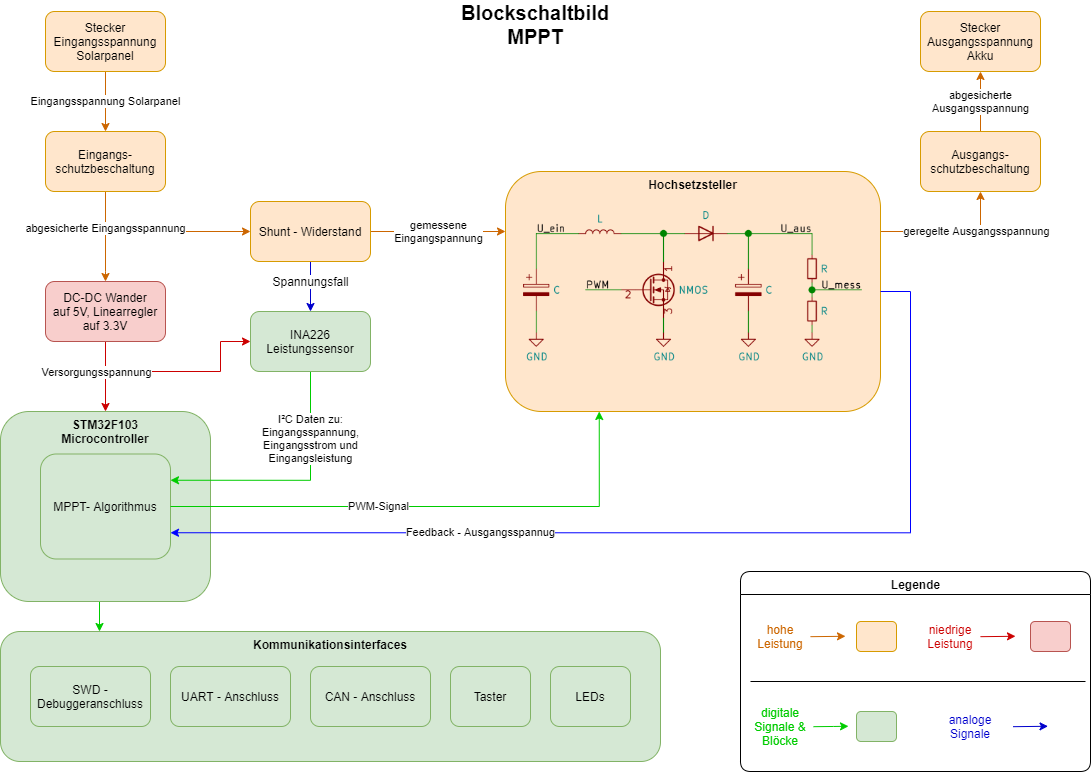

The diagram above was exported from draw.io. Its source (the exported page's mxGraphModel, read from the mxfile embedded in the PNG):
<mxGraphModel dx="1422" dy="764" grid="1" gridSize="10" guides="1" tooltips="1" connect="1" arrows="1" fold="1" page="1" pageScale="1" pageWidth="1169" pageHeight="827" math="0" shadow="0">
  <root>
    <mxCell id="WIyWlLk6GJQsqaUBKTNV-0" />
    <mxCell id="WIyWlLk6GJQsqaUBKTNV-1" parent="WIyWlLk6GJQsqaUBKTNV-0" />
    <mxCell id="voR3VKt6-9s4UawbJ2hm-3" value="Eingangsspannung Solarpanel" style="edgeStyle=orthogonalEdgeStyle;rounded=0;orthogonalLoop=1;jettySize=auto;html=1;strokeColor=#CC6600;" edge="1" parent="WIyWlLk6GJQsqaUBKTNV-1" source="voR3VKt6-9s4UawbJ2hm-1" target="voR3VKt6-9s4UawbJ2hm-2">
      <mxGeometry relative="1" as="geometry" />
    </mxCell>
    <mxCell id="voR3VKt6-9s4UawbJ2hm-1" value="Stecker&lt;br&gt;Eingangsspannung&lt;br&gt;Solarpanel" style="rounded=1;whiteSpace=wrap;html=1;fillColor=#ffe6cc;strokeColor=#d79b00;gradientDirection=north;" vertex="1" parent="WIyWlLk6GJQsqaUBKTNV-1">
      <mxGeometry x="95" y="40" width="120" height="60" as="geometry" />
    </mxCell>
    <mxCell id="voR3VKt6-9s4UawbJ2hm-5" value="" style="edgeStyle=orthogonalEdgeStyle;rounded=0;orthogonalLoop=1;jettySize=auto;html=1;strokeColor=#CC6600;" edge="1" parent="WIyWlLk6GJQsqaUBKTNV-1" source="voR3VKt6-9s4UawbJ2hm-2" target="voR3VKt6-9s4UawbJ2hm-4">
      <mxGeometry relative="1" as="geometry">
        <Array as="points">
          <mxPoint x="155" y="300" />
          <mxPoint x="155" y="300" />
        </Array>
      </mxGeometry>
    </mxCell>
    <mxCell id="voR3VKt6-9s4UawbJ2hm-23" value="abgesicherte Eingangsspannung" style="edgeStyle=orthogonalEdgeStyle;rounded=0;orthogonalLoop=1;jettySize=auto;html=1;exitX=0.5;exitY=1;exitDx=0;exitDy=0;entryX=0;entryY=0.5;entryDx=0;entryDy=0;strokeColor=#CC6600;" edge="1" parent="WIyWlLk6GJQsqaUBKTNV-1" source="voR3VKt6-9s4UawbJ2hm-2" target="voR3VKt6-9s4UawbJ2hm-20">
      <mxGeometry x="-0.5997" relative="1" as="geometry">
        <Array as="points">
          <mxPoint x="155" y="260" />
        </Array>
        <mxPoint as="offset" />
      </mxGeometry>
    </mxCell>
    <mxCell id="voR3VKt6-9s4UawbJ2hm-2" value="Eingangs-schutzbeschaltung" style="rounded=1;whiteSpace=wrap;html=1;fillColor=#ffe6cc;strokeColor=#d79b00;gradientDirection=north;" vertex="1" parent="WIyWlLk6GJQsqaUBKTNV-1">
      <mxGeometry x="95" y="160" width="120" height="60" as="geometry" />
    </mxCell>
    <mxCell id="voR3VKt6-9s4UawbJ2hm-7" value="" style="edgeStyle=orthogonalEdgeStyle;rounded=0;orthogonalLoop=1;jettySize=auto;html=1;strokeColor=#CC0000;" edge="1" parent="WIyWlLk6GJQsqaUBKTNV-1" source="voR3VKt6-9s4UawbJ2hm-4" target="voR3VKt6-9s4UawbJ2hm-6">
      <mxGeometry x="-1" y="-110" relative="1" as="geometry">
        <mxPoint as="offset" />
      </mxGeometry>
    </mxCell>
    <mxCell id="voR3VKt6-9s4UawbJ2hm-37" style="edgeStyle=orthogonalEdgeStyle;rounded=0;orthogonalLoop=1;jettySize=auto;html=1;exitX=0.5;exitY=1;exitDx=0;exitDy=0;strokeColor=#CC0000;entryX=0;entryY=0.5;entryDx=0;entryDy=0;" edge="1" parent="WIyWlLk6GJQsqaUBKTNV-1" source="voR3VKt6-9s4UawbJ2hm-4" target="voR3VKt6-9s4UawbJ2hm-84">
      <mxGeometry relative="1" as="geometry">
        <mxPoint x="340" y="320" as="targetPoint" />
        <Array as="points">
          <mxPoint x="155" y="400" />
          <mxPoint x="270" y="400" />
          <mxPoint x="270" y="370" />
        </Array>
      </mxGeometry>
    </mxCell>
    <mxCell id="voR3VKt6-9s4UawbJ2hm-38" value="Versorgungsspannung" style="edgeLabel;html=1;align=center;verticalAlign=middle;resizable=0;points=[];" vertex="1" connectable="0" parent="voR3VKt6-9s4UawbJ2hm-37">
      <mxGeometry x="-0.2907" y="2" relative="1" as="geometry">
        <mxPoint x="-53" y="2" as="offset" />
      </mxGeometry>
    </mxCell>
    <mxCell id="voR3VKt6-9s4UawbJ2hm-4" value="DC-DC Wander&lt;br&gt;auf&amp;nbsp;5V, Linearregler&lt;br&gt;auf 3.3V" style="rounded=1;whiteSpace=wrap;html=1;fillColor=#f8cecc;strokeColor=#b85450;" vertex="1" parent="WIyWlLk6GJQsqaUBKTNV-1">
      <mxGeometry x="95" y="310" width="120" height="60" as="geometry" />
    </mxCell>
    <mxCell id="voR3VKt6-9s4UawbJ2hm-60" style="edgeStyle=orthogonalEdgeStyle;rounded=0;orthogonalLoop=1;jettySize=auto;html=1;exitX=0.5;exitY=1;exitDx=0;exitDy=0;entryX=0.15;entryY=0;entryDx=0;entryDy=0;entryPerimeter=0;strokeColor=#00CC00;" edge="1" parent="WIyWlLk6GJQsqaUBKTNV-1" source="voR3VKt6-9s4UawbJ2hm-6" target="voR3VKt6-9s4UawbJ2hm-52">
      <mxGeometry relative="1" as="geometry" />
    </mxCell>
    <mxCell id="voR3VKt6-9s4UawbJ2hm-6" value="STM32F103&lt;br&gt;Microcontroller" style="rounded=1;whiteSpace=wrap;html=1;align=center;verticalAlign=top;fontStyle=1;fillColor=#d5e8d4;strokeColor=#82b366;" vertex="1" parent="WIyWlLk6GJQsqaUBKTNV-1">
      <mxGeometry x="50" y="440" width="210" height="190" as="geometry" />
    </mxCell>
    <mxCell id="voR3VKt6-9s4UawbJ2hm-9" value="MPPT- Algorithmus" style="rounded=1;whiteSpace=wrap;html=1;fillColor=#d5e8d4;strokeColor=#82b366;" vertex="1" parent="WIyWlLk6GJQsqaUBKTNV-1">
      <mxGeometry x="90" y="482.5" width="130" height="105" as="geometry" />
    </mxCell>
    <mxCell id="voR3VKt6-9s4UawbJ2hm-46" value="geregelte Ausgangsspannung" style="edgeStyle=orthogonalEdgeStyle;rounded=0;orthogonalLoop=1;jettySize=auto;html=1;exitX=1;exitY=0.25;exitDx=0;exitDy=0;entryX=0.5;entryY=1;entryDx=0;entryDy=0;strokeColor=#CC6600;" edge="1" parent="WIyWlLk6GJQsqaUBKTNV-1" source="voR3VKt6-9s4UawbJ2hm-11" target="voR3VKt6-9s4UawbJ2hm-45">
      <mxGeometry x="0.3723" relative="1" as="geometry">
        <mxPoint as="offset" />
      </mxGeometry>
    </mxCell>
    <mxCell id="voR3VKt6-9s4UawbJ2hm-11" value="Hochsetzsteller" style="rounded=1;whiteSpace=wrap;html=1;align=center;verticalAlign=top;horizontal=1;fontStyle=1;fillColor=#ffe6cc;strokeColor=#d79b00;gradientDirection=north;" vertex="1" parent="WIyWlLk6GJQsqaUBKTNV-1">
      <mxGeometry x="555" y="200" width="375" height="240" as="geometry" />
    </mxCell>
    <mxCell id="voR3VKt6-9s4UawbJ2hm-22" value="gemessene&lt;br&gt;Eingangspannung" style="edgeStyle=orthogonalEdgeStyle;rounded=0;orthogonalLoop=1;jettySize=auto;html=1;exitX=1;exitY=0.5;exitDx=0;exitDy=0;entryX=0;entryY=0.25;entryDx=0;entryDy=0;strokeColor=#CC6600;" edge="1" parent="WIyWlLk6GJQsqaUBKTNV-1" source="voR3VKt6-9s4UawbJ2hm-20" target="voR3VKt6-9s4UawbJ2hm-11">
      <mxGeometry relative="1" as="geometry" />
    </mxCell>
    <mxCell id="voR3VKt6-9s4UawbJ2hm-24" value="I²C Daten zu:&lt;br&gt;Eingangsspannung,&lt;br&gt;Eingangsstrom und&lt;br&gt;Eingangsleistung" style="edgeStyle=orthogonalEdgeStyle;rounded=0;orthogonalLoop=1;jettySize=auto;html=1;exitX=0.5;exitY=1;exitDx=0;exitDy=0;entryX=1;entryY=0.25;entryDx=0;entryDy=0;strokeColor=#00CC00;" edge="1" parent="WIyWlLk6GJQsqaUBKTNV-1" source="voR3VKt6-9s4UawbJ2hm-84" target="voR3VKt6-9s4UawbJ2hm-9">
      <mxGeometry x="-0.4592" relative="1" as="geometry">
        <mxPoint as="offset" />
      </mxGeometry>
    </mxCell>
    <mxCell id="voR3VKt6-9s4UawbJ2hm-86" value="Spannungsfall" style="edgeStyle=orthogonalEdgeStyle;rounded=0;orthogonalLoop=1;jettySize=auto;html=1;exitX=0.5;exitY=1;exitDx=0;exitDy=0;entryX=0.5;entryY=0;entryDx=0;entryDy=0;fontSize=12;fontColor=#000000;strokeColor=#0000CC;" edge="1" parent="WIyWlLk6GJQsqaUBKTNV-1" source="voR3VKt6-9s4UawbJ2hm-20" target="voR3VKt6-9s4UawbJ2hm-84">
      <mxGeometry x="-0.2" relative="1" as="geometry">
        <Array as="points">
          <mxPoint x="360" y="310" />
          <mxPoint x="360" y="310" />
        </Array>
        <mxPoint as="offset" />
      </mxGeometry>
    </mxCell>
    <mxCell id="voR3VKt6-9s4UawbJ2hm-20" value="Shunt - Widerstand" style="rounded=1;whiteSpace=wrap;html=1;fillColor=#ffe6cc;strokeColor=#d79b00;gradientDirection=north;" vertex="1" parent="WIyWlLk6GJQsqaUBKTNV-1">
      <mxGeometry x="300" y="230" width="120" height="60" as="geometry" />
    </mxCell>
    <mxCell id="voR3VKt6-9s4UawbJ2hm-17" value="PWM-Signal" style="edgeStyle=orthogonalEdgeStyle;rounded=0;orthogonalLoop=1;jettySize=auto;html=1;exitX=1;exitY=0.5;exitDx=0;exitDy=0;entryX=0.25;entryY=1;entryDx=0;entryDy=0;strokeColor=#00CC00;" edge="1" parent="WIyWlLk6GJQsqaUBKTNV-1" source="voR3VKt6-9s4UawbJ2hm-9" target="voR3VKt6-9s4UawbJ2hm-11">
      <mxGeometry x="-0.2055" relative="1" as="geometry">
        <mxPoint x="649" y="480" as="targetPoint" />
        <mxPoint as="offset" />
      </mxGeometry>
    </mxCell>
    <mxCell id="voR3VKt6-9s4UawbJ2hm-33" style="edgeStyle=orthogonalEdgeStyle;rounded=0;orthogonalLoop=1;jettySize=auto;html=1;entryX=1;entryY=0.75;entryDx=0;entryDy=0;strokeColor=#0000FF;" edge="1" parent="WIyWlLk6GJQsqaUBKTNV-1" target="voR3VKt6-9s4UawbJ2hm-9">
      <mxGeometry relative="1" as="geometry">
        <mxPoint x="930" y="320" as="sourcePoint" />
        <Array as="points">
          <mxPoint x="960" y="320" />
          <mxPoint x="960" y="561" />
        </Array>
      </mxGeometry>
    </mxCell>
    <mxCell id="voR3VKt6-9s4UawbJ2hm-34" value="Feedback - Ausgangsspannug" style="edgeLabel;html=1;align=center;verticalAlign=middle;resizable=0;points=[];" vertex="1" connectable="0" parent="voR3VKt6-9s4UawbJ2hm-33">
      <mxGeometry x="0.6047" y="-1" relative="1" as="geometry">
        <mxPoint x="109" as="offset" />
      </mxGeometry>
    </mxCell>
    <mxCell id="voR3VKt6-9s4UawbJ2hm-41" value="Stecker&lt;br&gt;Ausgangsspannung&lt;br&gt;Akku" style="rounded=1;whiteSpace=wrap;html=1;fillColor=#ffe6cc;strokeColor=#d79b00;gradientDirection=north;" vertex="1" parent="WIyWlLk6GJQsqaUBKTNV-1">
      <mxGeometry x="970" y="40" width="120" height="60" as="geometry" />
    </mxCell>
    <mxCell id="voR3VKt6-9s4UawbJ2hm-47" value="abgesicherte&lt;br&gt;Ausgangsspannung" style="edgeStyle=orthogonalEdgeStyle;rounded=0;orthogonalLoop=1;jettySize=auto;html=1;exitX=0.5;exitY=0;exitDx=0;exitDy=0;entryX=0.5;entryY=1;entryDx=0;entryDy=0;strokeColor=#CC6600;" edge="1" parent="WIyWlLk6GJQsqaUBKTNV-1" source="voR3VKt6-9s4UawbJ2hm-45" target="voR3VKt6-9s4UawbJ2hm-41">
      <mxGeometry relative="1" as="geometry">
        <mxPoint x="1030" y="120" as="targetPoint" />
      </mxGeometry>
    </mxCell>
    <mxCell id="voR3VKt6-9s4UawbJ2hm-45" value="Ausgangs-schutzbeschaltung" style="rounded=1;whiteSpace=wrap;html=1;fillColor=#ffe6cc;strokeColor=#d79b00;gradientDirection=north;" vertex="1" parent="WIyWlLk6GJQsqaUBKTNV-1">
      <mxGeometry x="970" y="160" width="120" height="60" as="geometry" />
    </mxCell>
    <mxCell id="voR3VKt6-9s4UawbJ2hm-51" value="" style="shape=image;verticalLabelPosition=bottom;labelBackgroundColor=#ffffff;verticalAlign=top;aspect=fixed;imageAspect=0;image=data:image/png,(base64 omitted: 19148 chars);" vertex="1" parent="WIyWlLk6GJQsqaUBKTNV-1">
      <mxGeometry x="573.05" y="240" width="338.91" height="150" as="geometry" />
    </mxCell>
    <mxCell id="voR3VKt6-9s4UawbJ2hm-52" value="Kommunikationsinterfaces" style="rounded=1;whiteSpace=wrap;html=1;verticalAlign=top;fontStyle=1;fillColor=#d5e8d4;strokeColor=#82b366;" vertex="1" parent="WIyWlLk6GJQsqaUBKTNV-1">
      <mxGeometry x="50" y="660" width="660" height="130" as="geometry" />
    </mxCell>
    <mxCell id="voR3VKt6-9s4UawbJ2hm-53" value="SWD - Debuggeranschluss" style="rounded=1;whiteSpace=wrap;html=1;verticalAlign=middle;fillColor=#d5e8d4;strokeColor=#82b366;" vertex="1" parent="WIyWlLk6GJQsqaUBKTNV-1">
      <mxGeometry x="80" y="695" width="120" height="60" as="geometry" />
    </mxCell>
    <mxCell id="voR3VKt6-9s4UawbJ2hm-54" value="UART - Anschluss" style="rounded=1;whiteSpace=wrap;html=1;fillColor=#d5e8d4;strokeColor=#82b366;" vertex="1" parent="WIyWlLk6GJQsqaUBKTNV-1">
      <mxGeometry x="220" y="695" width="120" height="60" as="geometry" />
    </mxCell>
    <mxCell id="voR3VKt6-9s4UawbJ2hm-55" value="CAN - Anschluss" style="rounded=1;whiteSpace=wrap;html=1;fillColor=#d5e8d4;strokeColor=#82b366;" vertex="1" parent="WIyWlLk6GJQsqaUBKTNV-1">
      <mxGeometry x="360" y="695" width="120" height="60" as="geometry" />
    </mxCell>
    <mxCell id="voR3VKt6-9s4UawbJ2hm-56" value="Taster" style="rounded=1;whiteSpace=wrap;html=1;fillColor=#d5e8d4;strokeColor=#82b366;" vertex="1" parent="WIyWlLk6GJQsqaUBKTNV-1">
      <mxGeometry x="500" y="695" width="80" height="60" as="geometry" />
    </mxCell>
    <mxCell id="voR3VKt6-9s4UawbJ2hm-57" value="LEDs" style="rounded=1;whiteSpace=wrap;html=1;fillColor=#d5e8d4;strokeColor=#82b366;" vertex="1" parent="WIyWlLk6GJQsqaUBKTNV-1">
      <mxGeometry x="600" y="695" width="80" height="60" as="geometry" />
    </mxCell>
    <mxCell id="voR3VKt6-9s4UawbJ2hm-63" value="Legende" style="swimlane;rounded=1;gradientColor=none;gradientDirection=north;verticalAlign=top;html=1;startSize=23;" vertex="1" parent="WIyWlLk6GJQsqaUBKTNV-1">
      <mxGeometry x="790" y="600" width="350" height="200" as="geometry">
        <mxRectangle x="950" y="600" width="80" height="23" as="alternateBounds" />
      </mxGeometry>
    </mxCell>
    <mxCell id="voR3VKt6-9s4UawbJ2hm-64" value="" style="rounded=1;whiteSpace=wrap;html=1;gradientDirection=north;verticalAlign=top;fillColor=#ffe6cc;strokeColor=#d79b00;" vertex="1" parent="voR3VKt6-9s4UawbJ2hm-63">
      <mxGeometry x="116" y="50" width="40" height="30" as="geometry" />
    </mxCell>
    <mxCell id="voR3VKt6-9s4UawbJ2hm-65" value="" style="endArrow=classic;html=1;rounded=0;strokeColor=#CC6600;fontColor=#CC6600;" edge="1" parent="voR3VKt6-9s4UawbJ2hm-63">
      <mxGeometry width="50" height="50" relative="1" as="geometry">
        <mxPoint x="70" y="65.18" as="sourcePoint" />
        <mxPoint x="105" y="64.76000000000005" as="targetPoint" />
      </mxGeometry>
    </mxCell>
    <mxCell id="voR3VKt6-9s4UawbJ2hm-67" value="hohe Leistung" style="text;html=1;strokeColor=none;fillColor=none;align=center;verticalAlign=middle;whiteSpace=wrap;rounded=0;fontColor=#CC6600;" vertex="1" parent="voR3VKt6-9s4UawbJ2hm-63">
      <mxGeometry x="10" y="50" width="60" height="30" as="geometry" />
    </mxCell>
    <mxCell id="voR3VKt6-9s4UawbJ2hm-68" value="" style="endArrow=none;html=1;rounded=0;fontColor=#CC6600;strokeColor=#000000;" edge="1" parent="voR3VKt6-9s4UawbJ2hm-63">
      <mxGeometry width="50" height="50" relative="1" as="geometry">
        <mxPoint x="10" y="110" as="sourcePoint" />
        <mxPoint x="345" y="110" as="targetPoint" />
      </mxGeometry>
    </mxCell>
    <mxCell id="voR3VKt6-9s4UawbJ2hm-70" value="" style="endArrow=classic;html=1;rounded=0;strokeColor=#0000CC;fontColor=#0000CC;" edge="1" parent="voR3VKt6-9s4UawbJ2hm-63">
      <mxGeometry width="50" height="50" relative="1" as="geometry">
        <mxPoint x="272.5" y="155.18000000000006" as="sourcePoint" />
        <mxPoint x="307.5" y="154.76" as="targetPoint" />
      </mxGeometry>
    </mxCell>
    <mxCell id="voR3VKt6-9s4UawbJ2hm-71" value="analoge Signale" style="text;html=1;strokeColor=none;fillColor=none;align=center;verticalAlign=middle;whiteSpace=wrap;rounded=0;fontColor=#0000CC;" vertex="1" parent="voR3VKt6-9s4UawbJ2hm-63">
      <mxGeometry x="200" y="140" width="60" height="30" as="geometry" />
    </mxCell>
    <mxCell id="voR3VKt6-9s4UawbJ2hm-77" value="" style="endArrow=classic;html=1;rounded=0;strokeColor=#00CC00;fontColor=#0000CC;" edge="1" parent="voR3VKt6-9s4UawbJ2hm-63">
      <mxGeometry width="50" height="50" relative="1" as="geometry">
        <mxPoint x="73" y="155.18000000000004" as="sourcePoint" />
        <mxPoint x="108" y="154.75999999999996" as="targetPoint" />
        <Array as="points">
          <mxPoint x="73" y="154.97" />
          <mxPoint x="93" y="154.97" />
        </Array>
      </mxGeometry>
    </mxCell>
    <mxCell id="voR3VKt6-9s4UawbJ2hm-78" value="digitale Signale &amp;amp; Blöcke" style="text;html=1;strokeColor=none;fillColor=none;align=center;verticalAlign=middle;whiteSpace=wrap;rounded=0;fontColor=#00CC00;" vertex="1" parent="voR3VKt6-9s4UawbJ2hm-63">
      <mxGeometry x="10" y="140" width="60" height="30" as="geometry" />
    </mxCell>
    <mxCell id="voR3VKt6-9s4UawbJ2hm-79" value="" style="rounded=1;whiteSpace=wrap;html=1;gradientDirection=north;verticalAlign=top;fillColor=#d5e8d4;strokeColor=#82b366;" vertex="1" parent="voR3VKt6-9s4UawbJ2hm-63">
      <mxGeometry x="116" y="140" width="40" height="30" as="geometry" />
    </mxCell>
    <mxCell id="voR3VKt6-9s4UawbJ2hm-80" value="" style="rounded=1;whiteSpace=wrap;html=1;gradientDirection=north;verticalAlign=top;fillColor=#f8cecc;strokeColor=#b85450;" vertex="1" parent="voR3VKt6-9s4UawbJ2hm-63">
      <mxGeometry x="290" y="50" width="40" height="30" as="geometry" />
    </mxCell>
    <mxCell id="voR3VKt6-9s4UawbJ2hm-82" value="niedrige Leistung" style="text;html=1;align=center;verticalAlign=middle;whiteSpace=wrap;rounded=0;fontColor=#CC0000;" vertex="1" parent="voR3VKt6-9s4UawbJ2hm-63">
      <mxGeometry x="180" y="50" width="60" height="30" as="geometry" />
    </mxCell>
    <mxCell id="voR3VKt6-9s4UawbJ2hm-81" value="" style="endArrow=classic;html=1;rounded=0;strokeColor=#CC0000;fontColor=#CC6600;" edge="1" parent="voR3VKt6-9s4UawbJ2hm-63">
      <mxGeometry width="50" height="50" relative="1" as="geometry">
        <mxPoint x="240" y="65.18000000000006" as="sourcePoint" />
        <mxPoint x="275" y="64.75999999999999" as="targetPoint" />
      </mxGeometry>
    </mxCell>
    <mxCell id="voR3VKt6-9s4UawbJ2hm-83" value="Blockschaltbild MPPT" style="text;html=1;strokeColor=none;fillColor=none;align=center;verticalAlign=middle;whiteSpace=wrap;rounded=0;fontColor=#000000;fontStyle=1;fontSize=20;" vertex="1" parent="WIyWlLk6GJQsqaUBKTNV-1">
      <mxGeometry x="555" y="38" width="60" height="30" as="geometry" />
    </mxCell>
    <mxCell id="voR3VKt6-9s4UawbJ2hm-84" value="INA226&lt;br&gt;Leistungssensor" style="rounded=1;whiteSpace=wrap;html=1;fillColor=#d5e8d4;strokeColor=#82b366;gradientDirection=north;" vertex="1" parent="WIyWlLk6GJQsqaUBKTNV-1">
      <mxGeometry x="300" y="340" width="120" height="60" as="geometry" />
    </mxCell>
  </root>
</mxGraphModel>